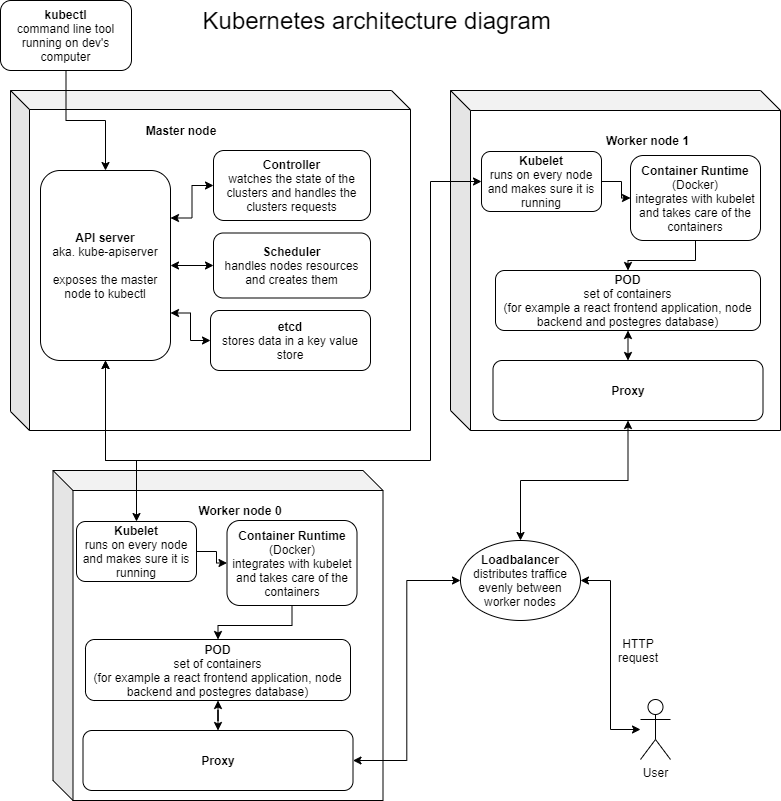

The diagram above was exported from draw.io. Its source (the exported page's mxGraphModel, read from the mxfile embedded in the PNG):
<mxGraphModel dx="2062" dy="762" grid="1" gridSize="10" guides="1" tooltips="1" connect="1" arrows="1" fold="1" page="1" pageScale="1" pageWidth="827" pageHeight="1169" math="0" shadow="0">
  <root>
    <mxCell id="0" />
    <mxCell id="1" parent="0" />
    <mxCell id="o0FPndUoeso4HgTSVM-J-1" value="&lt;b&gt;kubectl&lt;/b&gt;&lt;br&gt;command line tool running on dev's computer&lt;br&gt;" style="rounded=1;whiteSpace=wrap;html=1;" vertex="1" parent="1">
      <mxGeometry x="70" y="20" width="131" height="70" as="geometry" />
    </mxCell>
    <mxCell id="o0FPndUoeso4HgTSVM-J-5" value="" style="shape=cube;whiteSpace=wrap;html=1;boundedLbl=1;backgroundOutline=1;darkOpacity=0.05;darkOpacity2=0.1;size=19;align=center;" vertex="1" parent="1">
      <mxGeometry x="80" y="110" width="400" height="340" as="geometry" />
    </mxCell>
    <mxCell id="o0FPndUoeso4HgTSVM-J-6" value="&lt;b&gt;Master node&lt;/b&gt;" style="text;html=1;strokeColor=none;fillColor=none;align=center;verticalAlign=middle;whiteSpace=wrap;rounded=0;" vertex="1" parent="1">
      <mxGeometry x="201" y="140" width="100" height="20" as="geometry" />
    </mxCell>
    <mxCell id="o0FPndUoeso4HgTSVM-J-7" value="&lt;b&gt;API server&lt;/b&gt;&lt;br&gt;aka. kube-apiserver&lt;br&gt;&lt;br&gt;exposes the master node to kubectl" style="rounded=1;whiteSpace=wrap;html=1;" vertex="1" parent="1">
      <mxGeometry x="110" y="190" width="130" height="190" as="geometry" />
    </mxCell>
    <mxCell id="o0FPndUoeso4HgTSVM-J-2" style="edgeStyle=orthogonalEdgeStyle;rounded=0;orthogonalLoop=1;jettySize=auto;html=1;" edge="1" parent="1" source="o0FPndUoeso4HgTSVM-J-1" target="o0FPndUoeso4HgTSVM-J-7">
      <mxGeometry relative="1" as="geometry">
        <mxPoint x="136" y="120" as="targetPoint" />
      </mxGeometry>
    </mxCell>
    <mxCell id="o0FPndUoeso4HgTSVM-J-9" value="" style="edgeStyle=orthogonalEdgeStyle;rounded=0;orthogonalLoop=1;jettySize=auto;html=1;startArrow=classic;startFill=1;entryX=1;entryY=0.25;entryDx=0;entryDy=0;" edge="1" parent="1" source="o0FPndUoeso4HgTSVM-J-8" target="o0FPndUoeso4HgTSVM-J-7">
      <mxGeometry relative="1" as="geometry" />
    </mxCell>
    <mxCell id="o0FPndUoeso4HgTSVM-J-8" value="&lt;b&gt;Controller&lt;/b&gt;&lt;br&gt;watches the state of the clusters and handles the clusters requests" style="rounded=1;whiteSpace=wrap;html=1;" vertex="1" parent="1">
      <mxGeometry x="283" y="170" width="157" height="70" as="geometry" />
    </mxCell>
    <mxCell id="o0FPndUoeso4HgTSVM-J-12" value="" style="edgeStyle=orthogonalEdgeStyle;rounded=0;orthogonalLoop=1;jettySize=auto;html=1;startArrow=classic;startFill=1;" edge="1" parent="1" source="o0FPndUoeso4HgTSVM-J-11" target="o0FPndUoeso4HgTSVM-J-7">
      <mxGeometry relative="1" as="geometry" />
    </mxCell>
    <mxCell id="o0FPndUoeso4HgTSVM-J-11" value="&lt;b&gt;Scheduler&lt;/b&gt;&lt;br&gt;handles nodes resources and creates them&lt;br&gt;" style="rounded=1;whiteSpace=wrap;html=1;" vertex="1" parent="1">
      <mxGeometry x="283" y="252.5" width="157" height="65" as="geometry" />
    </mxCell>
    <mxCell id="o0FPndUoeso4HgTSVM-J-14" value="" style="edgeStyle=orthogonalEdgeStyle;rounded=0;orthogonalLoop=1;jettySize=auto;html=1;startArrow=classic;startFill=1;entryX=1;entryY=0.75;entryDx=0;entryDy=0;" edge="1" parent="1" source="o0FPndUoeso4HgTSVM-J-13" target="o0FPndUoeso4HgTSVM-J-7">
      <mxGeometry relative="1" as="geometry" />
    </mxCell>
    <mxCell id="o0FPndUoeso4HgTSVM-J-13" value="&lt;b&gt;etcd&lt;/b&gt;&lt;br&gt;stores data in a key value store" style="rounded=1;whiteSpace=wrap;html=1;" vertex="1" parent="1">
      <mxGeometry x="280" y="330" width="160" height="60" as="geometry" />
    </mxCell>
    <mxCell id="o0FPndUoeso4HgTSVM-J-15" value="" style="shape=cube;whiteSpace=wrap;html=1;boundedLbl=1;backgroundOutline=1;darkOpacity=0.05;darkOpacity2=0.1;" vertex="1" parent="1">
      <mxGeometry x="520" y="110" width="330" height="340" as="geometry" />
    </mxCell>
    <mxCell id="o0FPndUoeso4HgTSVM-J-16" value="&lt;b&gt;Worker node 1&lt;/b&gt;" style="text;html=1;strokeColor=none;fillColor=none;align=center;verticalAlign=middle;whiteSpace=wrap;rounded=0;" vertex="1" parent="1">
      <mxGeometry x="665" y="150" width="105" height="20" as="geometry" />
    </mxCell>
    <mxCell id="o0FPndUoeso4HgTSVM-J-19" value="" style="edgeStyle=orthogonalEdgeStyle;rounded=0;orthogonalLoop=1;jettySize=auto;html=1;startArrow=none;startFill=0;" edge="1" parent="1" source="o0FPndUoeso4HgTSVM-J-17" target="o0FPndUoeso4HgTSVM-J-18">
      <mxGeometry relative="1" as="geometry" />
    </mxCell>
    <mxCell id="o0FPndUoeso4HgTSVM-J-45" style="edgeStyle=orthogonalEdgeStyle;rounded=0;orthogonalLoop=1;jettySize=auto;html=1;exitX=0;exitY=0.5;exitDx=0;exitDy=0;startArrow=classic;startFill=1;entryX=0.5;entryY=1;entryDx=0;entryDy=0;" edge="1" parent="1" source="o0FPndUoeso4HgTSVM-J-17" target="o0FPndUoeso4HgTSVM-J-7">
      <mxGeometry relative="1" as="geometry">
        <mxPoint x="170" y="390" as="targetPoint" />
        <Array as="points">
          <mxPoint x="500" y="201" />
          <mxPoint x="500" y="480" />
          <mxPoint x="175" y="480" />
        </Array>
      </mxGeometry>
    </mxCell>
    <mxCell id="o0FPndUoeso4HgTSVM-J-17" value="&lt;b&gt;Kubelet&lt;/b&gt;&lt;br&gt;runs on every node and makes sure it is running" style="rounded=1;whiteSpace=wrap;html=1;" vertex="1" parent="1">
      <mxGeometry x="551" y="171" width="120" height="60" as="geometry" />
    </mxCell>
    <mxCell id="o0FPndUoeso4HgTSVM-J-21" value="" style="edgeStyle=orthogonalEdgeStyle;rounded=0;orthogonalLoop=1;jettySize=auto;html=1;startArrow=none;startFill=0;" edge="1" parent="1" source="o0FPndUoeso4HgTSVM-J-18" target="o0FPndUoeso4HgTSVM-J-20">
      <mxGeometry relative="1" as="geometry" />
    </mxCell>
    <mxCell id="o0FPndUoeso4HgTSVM-J-18" value="&lt;b&gt;Container Runtime&lt;/b&gt;&lt;br&gt;(Docker)&lt;br&gt;integrates with kubelet and takes care of the containers" style="rounded=1;whiteSpace=wrap;html=1;" vertex="1" parent="1">
      <mxGeometry x="700" y="175" width="130" height="85" as="geometry" />
    </mxCell>
    <mxCell id="o0FPndUoeso4HgTSVM-J-43" style="edgeStyle=orthogonalEdgeStyle;rounded=0;orthogonalLoop=1;jettySize=auto;html=1;exitX=0.5;exitY=1;exitDx=0;exitDy=0;entryX=0.5;entryY=0;entryDx=0;entryDy=0;startArrow=classic;startFill=1;" edge="1" parent="1" source="o0FPndUoeso4HgTSVM-J-20" target="o0FPndUoeso4HgTSVM-J-22">
      <mxGeometry relative="1" as="geometry" />
    </mxCell>
    <mxCell id="o0FPndUoeso4HgTSVM-J-20" value="&lt;b&gt;POD&lt;/b&gt;&lt;br&gt;set of containers&lt;br&gt;(for example a react frontend application, node backend and postegres database)" style="whiteSpace=wrap;html=1;rounded=1;" vertex="1" parent="1">
      <mxGeometry x="565" y="290" width="265" height="60" as="geometry" />
    </mxCell>
    <mxCell id="o0FPndUoeso4HgTSVM-J-31" style="edgeStyle=orthogonalEdgeStyle;rounded=0;orthogonalLoop=1;jettySize=auto;html=1;exitX=0.5;exitY=1;exitDx=0;exitDy=0;entryX=0.5;entryY=0;entryDx=0;entryDy=0;startArrow=classic;startFill=1;" edge="1" parent="1" source="o0FPndUoeso4HgTSVM-J-22" target="o0FPndUoeso4HgTSVM-J-23">
      <mxGeometry relative="1" as="geometry" />
    </mxCell>
    <mxCell id="o0FPndUoeso4HgTSVM-J-22" value="&lt;b&gt;Proxy&lt;/b&gt;" style="rounded=1;whiteSpace=wrap;html=1;" vertex="1" parent="1">
      <mxGeometry x="562.5" y="380" width="270" height="60" as="geometry" />
    </mxCell>
    <mxCell id="o0FPndUoeso4HgTSVM-J-23" value="&lt;b&gt;Loadbalancer&lt;/b&gt;&lt;br&gt;distributes traffice evenly between worker nodes" style="ellipse;whiteSpace=wrap;html=1;" vertex="1" parent="1">
      <mxGeometry x="530" y="560" width="120" height="80" as="geometry" />
    </mxCell>
    <mxCell id="o0FPndUoeso4HgTSVM-J-29" style="edgeStyle=orthogonalEdgeStyle;rounded=0;orthogonalLoop=1;jettySize=auto;html=1;entryX=1;entryY=0.5;entryDx=0;entryDy=0;startArrow=classic;startFill=1;" edge="1" parent="1" source="o0FPndUoeso4HgTSVM-J-24" target="o0FPndUoeso4HgTSVM-J-23">
      <mxGeometry relative="1" as="geometry" />
    </mxCell>
    <mxCell id="o0FPndUoeso4HgTSVM-J-24" value="User" style="shape=umlActor;verticalLabelPosition=bottom;verticalAlign=top;html=1;outlineConnect=0;labelPosition=center;align=center;horizontal=1;" vertex="1" parent="1">
      <mxGeometry x="710" y="719" width="30" height="60" as="geometry" />
    </mxCell>
    <mxCell id="o0FPndUoeso4HgTSVM-J-30" value="HTTP request" style="text;html=1;strokeColor=none;fillColor=none;align=center;verticalAlign=middle;whiteSpace=wrap;rounded=0;" vertex="1" parent="1">
      <mxGeometry x="687.5" y="660" width="40" height="20" as="geometry" />
    </mxCell>
    <mxCell id="o0FPndUoeso4HgTSVM-J-32" value="" style="shape=cube;whiteSpace=wrap;html=1;boundedLbl=1;backgroundOutline=1;darkOpacity=0.05;darkOpacity2=0.1;" vertex="1" parent="1">
      <mxGeometry x="122.5" y="490" width="330" height="330" as="geometry" />
    </mxCell>
    <mxCell id="o0FPndUoeso4HgTSVM-J-33" value="&lt;b&gt;Worker node 0&lt;/b&gt;" style="text;html=1;strokeColor=none;fillColor=none;align=center;verticalAlign=middle;whiteSpace=wrap;rounded=0;" vertex="1" parent="1">
      <mxGeometry x="260" y="520" width="100" height="20" as="geometry" />
    </mxCell>
    <mxCell id="o0FPndUoeso4HgTSVM-J-34" value="" style="edgeStyle=orthogonalEdgeStyle;rounded=0;orthogonalLoop=1;jettySize=auto;html=1;startArrow=none;startFill=0;" edge="1" parent="1" source="o0FPndUoeso4HgTSVM-J-35" target="o0FPndUoeso4HgTSVM-J-37">
      <mxGeometry relative="1" as="geometry" />
    </mxCell>
    <mxCell id="o0FPndUoeso4HgTSVM-J-35" value="&lt;b&gt;Kubelet&lt;/b&gt;&lt;br&gt;runs on every node and makes sure it is running" style="rounded=1;whiteSpace=wrap;html=1;" vertex="1" parent="1">
      <mxGeometry x="146" y="541" width="120" height="60" as="geometry" />
    </mxCell>
    <mxCell id="o0FPndUoeso4HgTSVM-J-36" value="" style="edgeStyle=orthogonalEdgeStyle;rounded=0;orthogonalLoop=1;jettySize=auto;html=1;startArrow=none;startFill=0;" edge="1" parent="1" source="o0FPndUoeso4HgTSVM-J-37" target="o0FPndUoeso4HgTSVM-J-38">
      <mxGeometry relative="1" as="geometry" />
    </mxCell>
    <mxCell id="o0FPndUoeso4HgTSVM-J-37" value="&lt;b&gt;Container Runtime&lt;/b&gt;&lt;br&gt;(Docker)&lt;br&gt;integrates with kubelet and takes care of the containers" style="rounded=1;whiteSpace=wrap;html=1;" vertex="1" parent="1">
      <mxGeometry x="296.5" y="540" width="130" height="85" as="geometry" />
    </mxCell>
    <mxCell id="o0FPndUoeso4HgTSVM-J-42" style="edgeStyle=orthogonalEdgeStyle;rounded=0;orthogonalLoop=1;jettySize=auto;html=1;exitX=0.5;exitY=1;exitDx=0;exitDy=0;startArrow=classic;startFill=1;" edge="1" parent="1" source="o0FPndUoeso4HgTSVM-J-38" target="o0FPndUoeso4HgTSVM-J-39">
      <mxGeometry relative="1" as="geometry" />
    </mxCell>
    <mxCell id="o0FPndUoeso4HgTSVM-J-38" value="&lt;b&gt;POD&lt;/b&gt;&lt;br&gt;set of containers&lt;br&gt;(for example a react frontend application, node backend and postegres database)" style="whiteSpace=wrap;html=1;rounded=1;" vertex="1" parent="1">
      <mxGeometry x="155" y="659" width="265" height="61" as="geometry" />
    </mxCell>
    <mxCell id="o0FPndUoeso4HgTSVM-J-39" value="&lt;b&gt;Proxy&lt;/b&gt;" style="rounded=1;whiteSpace=wrap;html=1;" vertex="1" parent="1">
      <mxGeometry x="152.5" y="750" width="270" height="60" as="geometry" />
    </mxCell>
    <mxCell id="o0FPndUoeso4HgTSVM-J-40" style="edgeStyle=orthogonalEdgeStyle;rounded=0;orthogonalLoop=1;jettySize=auto;html=1;exitX=0;exitY=0.5;exitDx=0;exitDy=0;entryX=1;entryY=0.5;entryDx=0;entryDy=0;startArrow=classic;startFill=1;" edge="1" parent="1" source="o0FPndUoeso4HgTSVM-J-23" target="o0FPndUoeso4HgTSVM-J-39">
      <mxGeometry relative="1" as="geometry" />
    </mxCell>
    <mxCell id="o0FPndUoeso4HgTSVM-J-44" value="" style="edgeStyle=orthogonalEdgeStyle;rounded=0;orthogonalLoop=1;jettySize=auto;html=1;startArrow=classic;startFill=1;" edge="1" parent="1" source="o0FPndUoeso4HgTSVM-J-7" target="o0FPndUoeso4HgTSVM-J-35">
      <mxGeometry relative="1" as="geometry">
        <Array as="points">
          <mxPoint x="175" y="480" />
          <mxPoint x="206" y="480" />
        </Array>
      </mxGeometry>
    </mxCell>
    <mxCell id="o0FPndUoeso4HgTSVM-J-46" value="Kubernetes architecture diagram&amp;nbsp;" style="text;html=1;strokeColor=none;fillColor=none;align=center;verticalAlign=middle;whiteSpace=wrap;rounded=0;fontSize=24;" vertex="1" parent="1">
      <mxGeometry x="270" y="20" width="360" height="40" as="geometry" />
    </mxCell>
  </root>
</mxGraphModel>